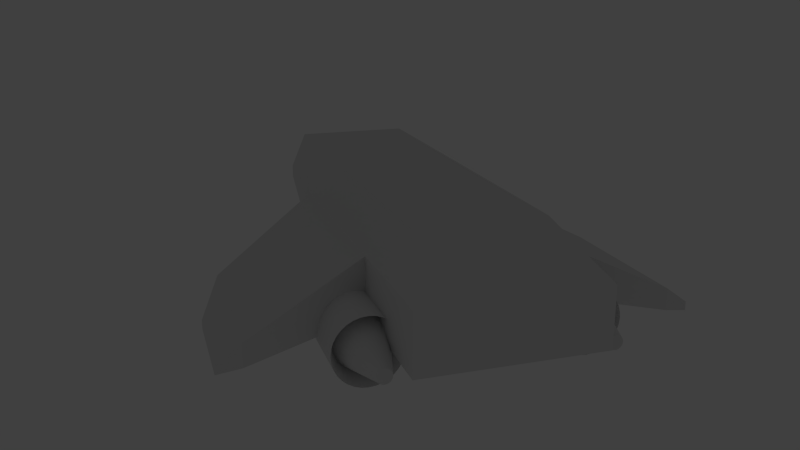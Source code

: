 # Source: ship.blend  (saved by Blender 2.63.0; exported with 4.5.12 LTS)
import bpy
from mathutils import Matrix  # noqa: F401  (used for matrix-valued properties, if any)

bpy.ops.wm.read_factory_settings(use_empty=True)
scene = bpy.context.scene
scene.name = 'Scene'

# ---- collections
col_collection_1 = bpy.data.collections.new('Collection 1'); scene.collection.children.link(col_collection_1)
col_collection_1.hide_render = True
col_collection_1.hide_viewport = True
col_collection_10 = bpy.data.collections.new('Collection 10'); scene.collection.children.link(col_collection_10)

# ---- materials (node trees are filled in below, after node groups)
mat_material = bpy.data.materials.new('Material')
mat_material.alpha_threshold = 0.0
mat_material.use_transparent_shadow = False
mat_material.roughness = 0.5
mat_material.line_color = (0.0, 0.0, 0.0, 1.0)

# ---- material node trees

# ---- world
world_world = bpy.data.worlds.new('World'); scene.world = world_world
world_world.color = (0.05088, 0.05088, 0.05088)
world_world.use_sun_shadow = False
world_world.sun_shadow_jitter_overblur = 0.0
world_world.cycles.sampling_method = 'MANUAL'
world_world.cycles.sample_map_resolution = 256

# ---- cameras
cam_camera = bpy.data.cameras.new('Camera')
cam_camera.clip_end = 100.0
cam_camera.lens = 35.0
cam_camera.sensor_width = 32.0
cam_camera.sensor_height = 18.0
cam_camera.ortho_scale = 7.314
cam_camera.dof.focus_distance = 0.0
cam_camera.dof.aperture_fstop = 128.0
cam_camera_001 = bpy.data.cameras.new('Camera.001')
cam_camera_001.clip_end = 100.0
cam_camera_001.lens = 35.0
cam_camera_001.sensor_width = 32.0
cam_camera_001.sensor_height = 18.0
cam_camera_001.dof.focus_distance = 0.0
cam_camera_001.dof.aperture_fstop = 128.0

# ---- lights
light_lamp = bpy.data.lights.new('Lamp', 'POINT')
light_lamp.transmission_factor = 0.0
light_lamp.cutoff_distance = 30.0
light_lamp.energy = 100.0
light_lamp.shadow_buffer_clip_start = 1.001
light_lamp.shadow_soft_size = 1.0
light_lamp.shadow_maximum_resolution = 0.006
light_lamp.use_absolute_resolution = True
light_lamp.cycles.use_multiple_importance_sampling = False

# ---- meshes
me_cube = bpy.data.meshes.new('Cube')
me_cube.from_pydata([(1.0, 1.0, -1.0), (1.0, -1.0, -1.0), (-1.0, -1.0, -1.0), (-1.0, 1.0, -1.0), (1.0, 1.0, 1.0), (1.0, -1.0, 1.0), (-1.0, -1.0, 1.0), (-1.0, 1.0, 1.0)], [], [(0, 1, 2, 3), (4, 7, 6, 5), (0, 4, 5, 1), (1, 5, 6, 2), (2, 6, 7, 3), (4, 0, 3, 7)])
me_cube.materials.append(mat_material)
me_cube.use_remesh_preserve_volume = False
me_cube.use_remesh_preserve_attributes = False
me_cube.use_mirror_vertex_groups = False
me_cube.update()
me_ship = bpy.data.meshes.new('Ship')
me_ship.from_pydata([(1.183, 0.1995, -0.007457), (1.183, -1.339, -0.007457), (1.256, 0.1995, -0.01462), (1.256, -1.339, -0.01462), (1.326, 0.1995, -0.03582), (1.326, -1.339, -0.03582), (1.39, 0.1995, -0.07025), (1.39, -1.339, -0.07025), (1.446, 0.1995, -0.1166), (1.446, -1.339, -0.1166), (1.493, 0.1995, -0.1731), (1.493, -1.339, -0.1731), (1.527, 0.1995, -0.2375), (1.527, -1.339, -0.2375), (1.548, 0.1995, -0.3074), (1.548, -1.339, -0.3074), (1.556, 0.1995, -0.3801), (1.556, -1.339, -0.3801), (1.548, 0.1995, -0.4528), (1.548, -1.339, -0.4528), (1.527, 0.1995, -0.5227), (1.527, -1.339, -0.5227), (1.493, 0.1995, -0.5871), (1.493, -1.339, -0.5871), (1.446, 0.1995, -0.6436), (1.446, -1.339, -0.6436), (1.39, 0.1995, -0.6899), (1.39, -1.339, -0.6899), (1.326, 0.1995, -0.7243), (1.326, -1.339, -0.7243), (1.256, 0.1995, -0.7455), (1.256, -1.339, -0.7455), (1.183, 0.1995, -0.7527), (1.183, -1.339, -0.7527), (1.11, 0.1995, -0.7455), (1.11, -1.339, -0.7455), (1.04, 0.1995, -0.7243), (1.04, -1.339, -0.7243), (0.9759, 0.1995, -0.6899), (0.9759, -1.339, -0.6899), (0.9195, 0.1995, -0.6436), (0.9195, -1.339, -0.6436), (0.8731, 0.1995, -0.5871), (0.8731, -1.339, -0.5871), (0.8387, 0.1995, -0.5227), (0.8387, -1.339, -0.5227), (0.8175, 0.1995, -0.4528), (0.8175, -1.339, -0.4528), (0.8103, 0.1995, -0.3801), (0.8103, -1.339, -0.3801), (0.8175, 0.1995, -0.3074), (0.8175, -1.339, -0.3074), (0.8387, 0.1995, -0.2375), (0.8387, -1.339, -0.2375), (0.8731, 0.1995, -0.1731), (0.8731, -1.339, -0.1731), (0.9195, 0.1995, -0.1166), (0.9195, -1.339, -0.1166), (0.9759, 0.1995, -0.07025), (0.9759, -1.339, -0.07025), (1.04, 0.1995, -0.03582), (1.04, -1.339, -0.03582), (1.11, 0.1995, -0.01462), (1.11, -1.339, -0.01462), (1.183, 0.4507, -0.218), (1.215, 0.4507, -0.2211), (1.245, 0.4507, -0.2304), (1.273, 0.4507, -0.2453), (1.298, 0.4507, -0.2655), (1.318, 0.4507, -0.29), (1.333, 0.4507, -0.3181), (1.342, 0.4507, -0.3485), (1.345, 0.4507, -0.3801), (1.342, 0.4507, -0.4117), (1.333, 0.4507, -0.4421), (1.318, 0.4507, -0.4701), (1.298, 0.4507, -0.4947), (1.273, 0.4507, -0.5148), (1.245, 0.4507, -0.5298), (1.215, 0.4507, -0.539), (1.183, 0.4507, -0.5421), (1.151, 0.4507, -0.539), (1.121, 0.4507, -0.5298), (1.093, 0.4507, -0.5148), (1.068, 0.4507, -0.4947), (1.048, 0.4507, -0.4701), (1.033, 0.4507, -0.4421), (1.024, 0.4507, -0.4117), (1.021, 0.4507, -0.3801), (1.024, 0.4507, -0.3485), (1.033, 0.4507, -0.3181), (1.048, 0.4507, -0.29), (1.068, 0.4507, -0.2655), (1.093, 0.4507, -0.2453), (1.121, 0.4507, -0.2304), (1.151, 0.4507, -0.2211), (1.183, -1.216, -0.08323), (1.241, -1.216, -0.08893), (1.297, -1.216, -0.1058), (1.348, -1.216, -0.1333), (1.393, -1.216, -0.1702), (1.43, -1.216, -0.2152), (1.457, -1.216, -0.2665), (1.474, -1.216, -0.3222), (1.48, -1.216, -0.3801), (1.474, -1.216, -0.438), (1.457, -1.216, -0.4937), (1.43, -1.216, -0.545), (1.393, -1.216, -0.59), (1.348, -1.216, -0.6269), (1.297, -1.216, -0.6543), (1.241, -1.216, -0.6712), (1.183, -1.216, -0.6769), (1.125, -1.216, -0.6712), (1.069, -1.216, -0.6543), (1.018, -1.216, -0.6269), (0.9731, -1.216, -0.59), (0.9361, -1.216, -0.545), (0.9087, -1.216, -0.4937), (0.8918, -1.216, -0.438), (0.8861, -1.216, -0.3801), (0.8918, -1.216, -0.3222), (0.9087, -1.216, -0.2665), (0.9361, -1.216, -0.2152), (0.9731, -1.216, -0.1702), (1.018, -1.216, -0.1333), (1.069, -1.216, -0.1058), (1.125, -1.216, -0.08893), (1.183, -1.607, -0.3002), (1.199, -1.607, -0.3017), (1.214, -1.607, -0.3062), (1.227, -1.607, -0.3136), (1.239, -1.607, -0.3236), (1.249, -1.607, -0.3357), (1.257, -1.607, -0.3495), (1.261, -1.607, -0.3645), (1.263, -1.607, -0.3801), (1.261, -1.607, -0.3957), (1.257, -1.607, -0.4107), (1.249, -1.607, -0.4245), (1.239, -1.607, -0.4366), (1.227, -1.607, -0.4465), (1.214, -1.607, -0.4539), (1.199, -1.607, -0.4585), (1.183, -1.607, -0.46), (1.167, -1.607, -0.4585), (1.152, -1.607, -0.4539), (1.139, -1.607, -0.4465), (1.126, -1.607, -0.4366), (1.117, -1.607, -0.4245), (1.109, -1.607, -0.4107), (1.105, -1.607, -0.3957), (1.103, -1.607, -0.3801), (1.105, -1.607, -0.3645), (1.109, -1.607, -0.3495), (1.117, -1.607, -0.3357), (1.126, -1.607, -0.3236), (1.139, -1.607, -0.3136), (1.152, -1.607, -0.3062), (1.167, -1.607, -0.3017), (-1.183, 0.1995, -0.007457), (-1.183, -1.339, -0.007457), (-1.256, 0.1995, -0.01462), (-1.256, -1.339, -0.01462), (-1.326, 0.1995, -0.03582), (-1.326, -1.339, -0.03582), (-1.39, 0.1995, -0.07025), (-1.39, -1.339, -0.07025), (-1.446, 0.1995, -0.1166), (-1.446, -1.339, -0.1166), (-1.493, 0.1995, -0.1731), (-1.493, -1.339, -0.1731), (-1.527, 0.1995, -0.2375), (-1.527, -1.339, -0.2375), (-1.548, 0.1995, -0.3074), (-1.548, -1.339, -0.3074), (-1.556, 0.1995, -0.3801), (-1.556, -1.339, -0.3801), (-1.548, 0.1995, -0.4528), (-1.548, -1.339, -0.4528), (-1.527, 0.1995, -0.5227), (-1.527, -1.339, -0.5227), (-1.493, 0.1995, -0.5871), (-1.493, -1.339, -0.5871), (-1.446, 0.1995, -0.6436), (-1.446, -1.339, -0.6436), (-1.39, 0.1995, -0.6899), (-1.39, -1.339, -0.6899), (-1.326, 0.1995, -0.7243), (-1.326, -1.339, -0.7243), (-1.256, 0.1995, -0.7455), (-1.256, -1.339, -0.7455), (-1.183, 0.1995, -0.7527), (-1.183, -1.339, -0.7527), (-1.11, 0.1995, -0.7455), (-1.11, -1.339, -0.7455), (-1.04, 0.1995, -0.7243), (-1.04, -1.339, -0.7243), (-0.9759, 0.1995, -0.6899), (-0.9759, -1.339, -0.6899), (-0.9195, 0.1995, -0.6436), (-0.9195, -1.339, -0.6436), (-0.8731, 0.1995, -0.5871), (-0.8731, -1.339, -0.5871), (-0.8387, 0.1995, -0.5227), (-0.8387, -1.339, -0.5227), (-0.8175, 0.1995, -0.4528), (-0.8175, -1.339, -0.4528), (-0.8103, 0.1995, -0.3801), (-0.8103, -1.339, -0.3801), (-0.8175, 0.1995, -0.3074), (-0.8175, -1.339, -0.3074), (-0.8387, 0.1995, -0.2375), (-0.8387, -1.339, -0.2375), (-0.8731, 0.1995, -0.1731), (-0.8731, -1.339, -0.1731), (-0.9195, 0.1995, -0.1166), (-0.9195, -1.339, -0.1166), (-0.9759, 0.1995, -0.07025), (-0.9759, -1.339, -0.07025), (-1.04, 0.1995, -0.03582), (-1.04, -1.339, -0.03582), (-1.11, 0.1995, -0.01462), (-1.11, -1.339, -0.01462), (-1.183, 0.4507, -0.218), (-1.215, 0.4507, -0.2211), (-1.245, 0.4507, -0.2304), (-1.273, 0.4507, -0.2453), (-1.298, 0.4507, -0.2655), (-1.318, 0.4507, -0.29), (-1.333, 0.4507, -0.3181), (-1.342, 0.4507, -0.3485), (-1.345, 0.4507, -0.3801), (-1.342, 0.4507, -0.4117), (-1.333, 0.4507, -0.4421), (-1.318, 0.4507, -0.4701), (-1.298, 0.4507, -0.4947), (-1.273, 0.4507, -0.5148), (-1.245, 0.4507, -0.5298), (-1.215, 0.4507, -0.539), (-1.183, 0.4507, -0.5421), (-1.151, 0.4507, -0.539), (-1.121, 0.4507, -0.5298), (-1.093, 0.4507, -0.5148), (-1.068, 0.4507, -0.4947), (-1.048, 0.4507, -0.4701), (-1.033, 0.4507, -0.4421), (-1.024, 0.4507, -0.4117), (-1.021, 0.4507, -0.3801), (-1.024, 0.4507, -0.3485), (-1.033, 0.4507, -0.3181), (-1.048, 0.4507, -0.29), (-1.068, 0.4507, -0.2655), (-1.093, 0.4507, -0.2453), (-1.121, 0.4507, -0.2304), (-1.151, 0.4507, -0.2211), (-1.183, -1.216, -0.08323), (-1.241, -1.216, -0.08893), (-1.297, -1.216, -0.1058), (-1.348, -1.216, -0.1333), (-1.393, -1.216, -0.1702), (-1.43, -1.216, -0.2152), (-1.457, -1.216, -0.2665), (-1.474, -1.216, -0.3222), (-1.48, -1.216, -0.3801), (-1.474, -1.216, -0.438), (-1.457, -1.216, -0.4937), (-1.43, -1.216, -0.545), (-1.393, -1.216, -0.59), (-1.348, -1.216, -0.6269), (-1.297, -1.216, -0.6543), (-1.241, -1.216, -0.6712), (-1.183, -1.216, -0.6769), (-1.125, -1.216, -0.6712), (-1.069, -1.216, -0.6543), (-1.018, -1.216, -0.6269), (-0.9731, -1.216, -0.59), (-0.9361, -1.216, -0.545), (-0.9087, -1.216, -0.4937), (-0.8918, -1.216, -0.438), (-0.8861, -1.216, -0.3801), (-0.8918, -1.216, -0.3222), (-0.9087, -1.216, -0.2665), (-0.9361, -1.216, -0.2152), (-0.9731, -1.216, -0.1702), (-1.018, -1.216, -0.1333), (-1.069, -1.216, -0.1058), (-1.125, -1.216, -0.08893), (-1.183, -1.607, -0.3002), (-1.199, -1.607, -0.3017), (-1.214, -1.607, -0.3062), (-1.227, -1.607, -0.3136), (-1.239, -1.607, -0.3236), (-1.249, -1.607, -0.3357), (-1.257, -1.607, -0.3495), (-1.261, -1.607, -0.3645), (-1.263, -1.607, -0.3801), (-1.261, -1.607, -0.3957), (-1.257, -1.607, -0.4107), (-1.249, -1.607, -0.4245), (-1.239, -1.607, -0.4366), (-1.227, -1.607, -0.4465), (-1.214, -1.607, -0.4539), (-1.199, -1.607, -0.4585), (-1.183, -1.607, -0.46), (-1.167, -1.607, -0.4585), (-1.152, -1.607, -0.4539), (-1.139, -1.607, -0.4465), (-1.126, -1.607, -0.4366), (-1.117, -1.607, -0.4245), (-1.109, -1.607, -0.4107), (-1.105, -1.607, -0.3957), (-1.103, -1.607, -0.3801), (-1.105, -1.607, -0.3645), (-1.109, -1.607, -0.3495), (-1.117, -1.607, -0.3357), (-1.126, -1.607, -0.3236), (-1.139, -1.607, -0.3136), (-1.152, -1.607, -0.3062), (-1.167, -1.607, -0.3017), (-1.0, -1.725, -0.3304), (-0.7137, 1.647, -0.08879), (0.7137, 1.647, -0.08879), (1.0, -1.725, -0.3304), (-1.0, -1.725, 0.3304), (-0.7137, 1.647, 0.08879), (0.7137, 1.647, 0.08879), (1.0, -1.725, 0.3304), (-1.0, -0.9728, 0.3304), (-1.0, 0.3371, 0.3304), (-1.0, 0.3371, -0.3304), (-1.0, -0.9728, -0.3304), (1.0, 0.3371, 0.3304), (1.0, -0.9728, 0.3304), (1.0, -0.9728, -0.3304), (1.0, 0.3371, -0.3304), (-2.336, -1.182, -0.2635), (-2.336, -0.2034, -0.2635), (-2.336, -0.2034, -0.5204), (-2.336, -1.182, -0.5204), (2.336, -0.2034, -0.2635), (2.336, -1.182, -0.2635), (2.336, -1.182, -0.5204), (2.336, -0.2034, -0.5204), (-0.7172, -1.287, 0.7817), (-0.7172, 1.131, 0.7817), (0.7172, 1.131, 0.7817), (0.7172, -1.287, 0.7817), (-0.7172, -0.7481, 0.7817), (-0.7172, 0.1913, 0.7817), (0.7172, 0.1913, 0.7817), (0.7172, -0.7481, 0.7817), (-0.6093, -1.121, -0.6392), (-0.6093, 0.9338, -0.6392), (0.6093, 0.9338, -0.6392), (0.6093, -1.121, -0.6392), (-0.6093, 0.1357, -0.6392), (-0.6093, -0.6624, -0.6392), (0.6093, -0.6624, -0.6392), (0.6093, 0.1357, -0.6392), (-2.606, -1.173, -0.4593), (-2.606, -0.6057, -0.4593), (-2.606, -0.6057, -0.5622), (-2.606, -1.173, -0.5622), (2.606, -0.6057, -0.4593), (2.606, -1.173, -0.4593), (2.606, -1.173, -0.5622), (2.606, -0.6057, -0.5622)], [], [(0, 1, 3), (2, 3, 5), (4, 5, 7), (6, 7, 9), (8, 9, 11), (10, 11, 13), (12, 13, 15), (14, 15, 17), (16, 17, 19), (18, 19, 21), (20, 21, 23), (22, 23, 25), (24, 25, 27), (26, 27, 29), (28, 29, 31), (30, 31, 33), (32, 33, 35), (34, 35, 37), (36, 37, 39), (38, 39, 41), (40, 41, 43), (42, 43, 45), (44, 45, 47), (46, 47, 49), (48, 49, 51), (50, 51, 53), (52, 53, 55), (54, 55, 57), (56, 57, 59), (58, 59, 61), (1, 63, 96), (62, 63, 1), (60, 61, 63), (16, 18, 73), (64, 65, 95), (54, 56, 91), (30, 32, 79), (6, 8, 67), (44, 46, 86), (0, 2, 65), (20, 22, 74), (58, 60, 94), (34, 36, 81), (10, 12, 70), (48, 50, 89), (24, 26, 77), (62, 0, 64), (38, 40, 84), (14, 16, 71), (52, 54, 91), (28, 30, 78), (4, 6, 67), (42, 44, 86), (18, 20, 73), (56, 58, 93), (32, 34, 80), (8, 10, 69), (46, 48, 88), (22, 24, 75), (60, 62, 94), (36, 38, 83), (12, 14, 71), (50, 52, 89), (26, 28, 78), (2, 4, 66), (40, 42, 84), (104, 103, 135), (41, 39, 116), (17, 15, 103), (55, 53, 122), (31, 29, 110), (7, 5, 99), (45, 43, 118), (21, 19, 105), (59, 57, 124), (35, 33, 112), (11, 9, 101), (49, 47, 119), (25, 23, 107), (63, 61, 127), (39, 37, 114), (15, 13, 103), (53, 51, 121), (29, 27, 109), (5, 3, 98), (43, 41, 116), (19, 17, 105), (57, 55, 123), (33, 31, 112), (9, 7, 99), (47, 45, 118), (3, 1, 97), (23, 21, 106), (61, 59, 125), (37, 35, 113), (13, 11, 102), (51, 49, 120), (27, 25, 108), (129, 128, 130), (99, 98, 130), (125, 124, 156), (120, 119, 151), (115, 114, 146), (110, 109, 141), (105, 104, 137), (100, 99, 131), (126, 125, 158), (121, 120, 153), (116, 115, 148), (111, 110, 142), (106, 105, 137), (101, 100, 132), (127, 126, 158), (122, 121, 153), (117, 116, 148), (112, 111, 143), (107, 106, 139), (102, 101, 133), (97, 96, 128), (96, 127, 159), (123, 122, 154), (118, 117, 149), (113, 112, 144), (108, 107, 139), (103, 102, 135), (98, 97, 129), (124, 123, 155), (119, 118, 151), (114, 113, 145), (109, 108, 140), (162, 163, 161), (164, 165, 163), (166, 167, 165), (168, 169, 167), (170, 171, 169), (172, 173, 171), (174, 175, 173), (176, 177, 175), (178, 179, 177), (180, 181, 179), (182, 183, 181), (184, 185, 183), (186, 187, 185), (188, 189, 187), (190, 191, 189), (192, 193, 191), (194, 195, 193), (196, 197, 195), (198, 199, 197), (200, 201, 199), (202, 203, 201), (204, 205, 203), (206, 207, 205), (208, 209, 207), (210, 211, 209), (212, 213, 211), (214, 215, 213), (216, 217, 215), (218, 219, 217), (220, 221, 219), (256, 287, 223), (160, 161, 223), (222, 223, 221), (232, 233, 176), (255, 254, 224), (251, 252, 216), (239, 240, 192), (227, 228, 168), (246, 247, 206), (224, 225, 160), (234, 235, 182), (253, 254, 218), (241, 242, 196), (229, 230, 170), (248, 249, 208), (236, 237, 186), (255, 224, 160), (243, 244, 200), (231, 232, 176), (250, 251, 212), (238, 239, 190), (226, 227, 164), (245, 246, 202), (233, 234, 180), (252, 253, 216), (240, 241, 194), (228, 229, 168), (247, 248, 206), (235, 236, 184), (254, 255, 222), (242, 243, 196), (230, 231, 172), (249, 250, 212), (237, 238, 186), (225, 226, 162), (244, 245, 202), (296, 295, 264), (276, 275, 199), (264, 263, 177), (283, 282, 213), (271, 270, 189), (259, 258, 165), (278, 277, 203), (266, 265, 181), (285, 284, 219), (273, 272, 195), (261, 260, 169), (280, 279, 209), (268, 267, 185), (287, 286, 221), (275, 274, 199), (263, 262, 173), (282, 281, 211), (270, 269, 187), (258, 257, 163), (277, 276, 203), (265, 264, 177), (284, 283, 215), (272, 271, 191), (260, 259, 169), (279, 278, 207), (257, 256, 161), (267, 266, 183), (286, 285, 219), (274, 273, 197), (262, 261, 171), (281, 280, 209), (269, 268, 187), (290, 291, 289), (291, 290, 258), (317, 316, 284), (312, 311, 280), (307, 306, 275), (302, 301, 269), (297, 296, 264), (292, 291, 259), (318, 317, 285), (313, 312, 280), (308, 307, 275), (303, 302, 270), (298, 297, 266), (293, 292, 260), (319, 318, 286), (314, 313, 281), (309, 308, 277), (304, 303, 271), (299, 298, 266), (294, 293, 261), (289, 288, 256), (288, 319, 287), (315, 314, 282), (310, 309, 278), (305, 304, 272), (300, 299, 267), (295, 294, 262), (290, 289, 257), (316, 315, 283), (311, 310, 278), (306, 305, 273), (301, 300, 268), (2, 0, 3), (4, 2, 5), (6, 4, 7), (8, 6, 9), (10, 8, 11), (12, 10, 13), (14, 12, 15), (16, 14, 17), (18, 16, 19), (20, 18, 21), (22, 20, 23), (24, 22, 25), (26, 24, 27), (28, 26, 29), (30, 28, 31), (32, 30, 33), (34, 32, 35), (36, 34, 37), (38, 36, 39), (40, 38, 41), (42, 40, 43), (44, 42, 45), (46, 44, 47), (48, 46, 49), (50, 48, 51), (52, 50, 53), (54, 52, 55), (56, 54, 57), (58, 56, 59), (60, 58, 61), (63, 127, 96), (0, 62, 1), (62, 60, 63), (72, 16, 73), (65, 66, 95), (66, 67, 95), (67, 68, 95), (68, 69, 95), (69, 70, 95), (70, 71, 95), (71, 72, 95), (72, 73, 95), (73, 74, 95), (74, 75, 95), (75, 76, 95), (76, 77, 95), (77, 78, 95), (78, 79, 95), (79, 80, 95), (80, 81, 95), (81, 82, 95), (82, 83, 95), (83, 84, 95), (84, 85, 95), (85, 86, 95), (86, 87, 95), (87, 88, 95), (88, 89, 95), (89, 90, 95), (90, 91, 95), (91, 92, 95), (92, 93, 94), (95, 92, 94), (56, 92, 91), (32, 80, 79), (8, 68, 67), (46, 87, 86), (64, 0, 65), (22, 75, 74), (93, 58, 94), (36, 82, 81), (69, 10, 70), (88, 48, 89), (76, 24, 77), (95, 62, 64), (83, 38, 84), (16, 72, 71), (90, 52, 91), (30, 79, 78), (66, 4, 67), (85, 42, 86), (20, 74, 73), (92, 56, 93), (34, 81, 80), (68, 8, 69), (87, 46, 88), (24, 76, 75), (62, 95, 94), (82, 36, 83), (70, 12, 71), (52, 90, 89), (77, 26, 78), (65, 2, 66), (42, 85, 84), (136, 104, 135), (39, 115, 116), (104, 17, 103), (123, 55, 122), (111, 31, 110), (5, 98, 99), (43, 117, 118), (106, 21, 105), (125, 59, 124), (113, 35, 112), (9, 100, 101), (120, 49, 119), (108, 25, 107), (61, 126, 127), (115, 39, 114), (13, 102, 103), (122, 53, 121), (110, 29, 109), (3, 97, 98), (117, 43, 116), (17, 104, 105), (124, 57, 123), (31, 111, 112), (100, 9, 99), (119, 47, 118), (1, 96, 97), (107, 23, 106), (126, 61, 125), (114, 37, 113), (11, 101, 102), (121, 51, 120), (109, 27, 108), (128, 159, 130), (159, 158, 130), (158, 157, 130), (157, 156, 130), (156, 155, 130), (155, 154, 130), (154, 153, 130), (153, 152, 130), (152, 151, 130), (151, 150, 130), (150, 149, 130), (149, 148, 130), (148, 147, 130), (147, 146, 130), (146, 145, 130), (145, 144, 130), (144, 143, 130), (143, 142, 130), (142, 141, 130), (141, 140, 130), (140, 139, 130), (139, 138, 130), (138, 137, 130), (137, 136, 130), (136, 135, 130), (135, 134, 130), (134, 133, 130), (133, 132, 131), (130, 133, 131), (131, 99, 130), (157, 125, 156), (152, 120, 151), (147, 115, 146), (142, 110, 141), (104, 136, 137), (132, 100, 131), (125, 157, 158), (120, 152, 153), (115, 147, 148), (143, 111, 142), (138, 106, 137), (133, 101, 132), (159, 127, 158), (154, 122, 153), (149, 117, 148), (144, 112, 143), (106, 138, 139), (134, 102, 133), (129, 97, 128), (128, 96, 159), (155, 123, 154), (150, 118, 149), (145, 113, 144), (140, 108, 139), (102, 134, 135), (130, 98, 129), (156, 124, 155), (118, 150, 151), (146, 114, 145), (141, 109, 140), (160, 162, 161), (162, 164, 163), (164, 166, 165), (166, 168, 167), (168, 170, 169), (170, 172, 171), (172, 174, 173), (174, 176, 175), (176, 178, 177), (178, 180, 179), (180, 182, 181), (182, 184, 183), (184, 186, 185), (186, 188, 187), (188, 190, 189), (190, 192, 191), (192, 194, 193), (194, 196, 195), (196, 198, 197), (198, 200, 199), (200, 202, 201), (202, 204, 203), (204, 206, 205), (206, 208, 207), (208, 210, 209), (210, 212, 211), (212, 214, 213), (214, 216, 215), (216, 218, 217), (218, 220, 219), (161, 256, 223), (222, 160, 223), (220, 222, 221), (233, 178, 176), (254, 253, 224), (253, 252, 224), (252, 251, 224), (251, 250, 224), (250, 249, 224), (249, 248, 224), (248, 247, 224), (247, 246, 224), (246, 245, 224), (245, 244, 224), (244, 243, 224), (243, 242, 224), (242, 241, 224), (241, 240, 224), (240, 239, 224), (239, 238, 224), (238, 237, 224), (237, 236, 224), (236, 235, 224), (235, 234, 224), (234, 233, 224), (233, 232, 224), (232, 231, 224), (231, 230, 224), (230, 229, 224), (229, 228, 224), (228, 227, 224), (227, 226, 225), (224, 227, 225), (214, 251, 216), (190, 239, 192), (166, 227, 168), (204, 246, 206), (225, 162, 160), (180, 234, 182), (254, 220, 218), (194, 241, 196), (230, 172, 170), (249, 210, 208), (184, 236, 186), (222, 255, 160), (198, 243, 200), (174, 231, 176), (251, 214, 212), (188, 238, 190), (227, 166, 164), (246, 204, 202), (178, 233, 180), (253, 218, 216), (192, 240, 194), (229, 170, 168), (248, 208, 206), (182, 235, 184), (220, 254, 222), (243, 198, 196), (231, 174, 172), (210, 249, 212), (238, 188, 186), (226, 164, 162), (200, 244, 202), (295, 263, 264), (201, 276, 199), (263, 175, 177), (215, 283, 213), (191, 271, 189), (167, 259, 165), (205, 278, 203), (265, 179, 181), (284, 217, 219), (272, 193, 195), (171, 261, 169), (279, 207, 209), (267, 183, 185), (223, 287, 221), (274, 197, 199), (175, 263, 173), (213, 282, 211), (189, 270, 187), (165, 258, 163), (276, 201, 203), (179, 265, 177), (217, 284, 215), (193, 272, 191), (259, 167, 169), (278, 205, 207), (163, 257, 161), (266, 181, 183), (221, 286, 219), (273, 195, 197), (173, 262, 171), (211, 281, 209), (268, 185, 187), (291, 292, 289), (292, 293, 289), (293, 294, 289), (294, 295, 289), (295, 296, 289), (296, 297, 289), (297, 298, 289), (298, 299, 289), (299, 300, 289), (300, 301, 289), (301, 302, 289), (302, 303, 289), (303, 304, 289), (304, 305, 289), (305, 306, 289), (306, 307, 289), (307, 308, 289), (308, 309, 289), (309, 310, 289), (310, 311, 289), (311, 312, 289), (312, 313, 289), (313, 314, 289), (314, 315, 289), (315, 316, 289), (316, 317, 289), (317, 318, 289), (318, 319, 288), (289, 318, 288), (259, 291, 258), (285, 317, 284), (311, 279, 280), (306, 274, 275), (270, 302, 269), (265, 297, 264), (260, 292, 259), (286, 318, 285), (281, 313, 280), (276, 308, 275), (271, 303, 270), (297, 265, 266), (261, 293, 260), (287, 319, 286), (282, 314, 281), (308, 276, 277), (272, 304, 271), (267, 299, 266), (262, 294, 261), (257, 289, 256), (256, 288, 287), (283, 315, 282), (309, 277, 278), (273, 305, 272), (268, 300, 267), (263, 295, 262), (258, 290, 257), (284, 316, 283), (279, 311, 278), (274, 306, 273), (269, 301, 268), (329, 325, 321), (325, 326, 322), (333, 327, 323), (327, 324, 320), (359, 354, 335), (349, 345, 329), (324, 328, 331), (339, 338, 331), (326, 332, 335), (340, 343, 335), (354, 353, 321), (330, 321, 353), (333, 332, 351), (351, 347, 333), (364, 367, 343), (367, 366, 342), (329, 330, 337), (341, 340, 333), (336, 339, 331), (337, 336, 328), (333, 334, 341), (343, 342, 334), (350, 346, 345), (347, 351, 348), (351, 350, 349), (347, 344, 324), (329, 328, 348), (332, 326, 346), (328, 324, 344), (345, 346, 326), (356, 353, 354), (352, 357, 358), (357, 356, 359), (335, 334, 358), (357, 352, 331), (331, 330, 357), (334, 323, 355), (352, 355, 323), (360, 361, 362), (364, 365, 366), (365, 364, 341), (337, 338, 361), (363, 362, 339), (360, 363, 339), (341, 342, 365), (361, 360, 336), (330, 329, 321), (321, 325, 322), (334, 333, 323), (323, 327, 320), (354, 322, 335), (345, 325, 329), (320, 324, 331), (338, 330, 331), (322, 326, 335), (332, 340, 335), (322, 354, 321), (356, 330, 353), (332, 350, 351), (347, 327, 333), (340, 364, 343), (343, 367, 342), (330, 338, 337), (340, 332, 333), (328, 336, 331), (329, 337, 328), (334, 342, 341), (335, 343, 334), (349, 350, 345), (344, 347, 348), (348, 351, 349), (327, 347, 324), (349, 329, 348), (350, 332, 346), (348, 328, 344), (325, 345, 326), (359, 356, 354), (355, 352, 358), (358, 357, 359), (359, 335, 358), (352, 320, 331), (330, 356, 357), (358, 334, 355), (320, 352, 323), (363, 360, 362), (367, 364, 366), (364, 340, 341), (338, 362, 361), (362, 338, 339), (336, 360, 339), (342, 366, 365), (337, 361, 336)])
me_ship.use_remesh_preserve_volume = False
me_ship.use_remesh_preserve_attributes = False
me_ship.use_mirror_vertex_groups = False
me_ship.update()

# ---- objects
ob_empty = bpy.data.objects.new('Empty', None)
ob_camera = bpy.data.objects.new('Camera', cam_camera)
ob_cube = bpy.data.objects.new('Cube', me_cube)
ob_lamp = bpy.data.objects.new('Lamp', light_lamp)
ob_cube_001 = bpy.data.objects.new('Cube.001', me_ship)
ob_camera_001 = bpy.data.objects.new('Camera.001', cam_camera_001)

# ---- transforms, parenting, visibility, modifiers, constraints
ob_empty.location = (0.0, 0.0, 0.0)
ob_empty.scale = (2.937, 2.937, 2.937)
ob_empty.empty_image_offset = (0.0, 0.0)
ob_empty.lineart.crease_threshold = 0.0
ob_camera.location = (7.481, -6.508, 5.344)
ob_camera.rotation_euler = (1.109, 0.01082, 0.8149)
ob_camera.lock_rotations_4d = False
ob_camera.empty_display_type = 'ARROWS'
ob_camera.color = (0.0, 0.0, 0.0, 0.0)
ob_camera.display_type = 'WIRE'
ob_camera.lineart.crease_threshold = 0.0
_c = ob_camera.constraints.new('TRACK_TO'); _c.name = 'AutoTrack'
_c.target = ob_empty
ob_cube.location = (0.0, 0.0, 0.0)
ob_cube.lock_rotations_4d = False
ob_cube.empty_display_type = 'ARROWS'
ob_cube.lineart.crease_threshold = 0.0
ob_lamp.location = (4.076, 1.005, 5.904)
ob_lamp.rotation_euler = (0.6503, 0.05522, 1.866)
ob_lamp.lock_rotations_4d = False
ob_lamp.empty_display_type = 'ARROWS'
ob_lamp.color = (0.0, 0.0, 0.0, 0.0)
ob_lamp.lineart.crease_threshold = 0.0
ob_cube_001.location = (0.0, 0.0, 0.0)
ob_cube_001.scale = (1.0, 2.0, 1.0)
ob_cube_001.lineart.crease_threshold = 0.0
ob_camera_001.location = (-3.246, -10.04, 3.231)
ob_camera_001.lineart.crease_threshold = 0.0
_c = ob_camera_001.constraints.new('TRACK_TO'); _c.name = 'AutoTrack'
_c.target = ob_cube_001

# ---- collection membership
col_collection_1.objects.link(ob_empty)
col_collection_1.objects.link(ob_camera)
col_collection_1.objects.link(ob_cube)
col_collection_1.objects.link(ob_lamp)
col_collection_10.objects.link(ob_cube_001)
col_collection_10.objects.link(ob_camera_001)

# ---- scene / render settings (as saved in the file)
scene.camera = ob_camera_001
scene.frame_start = 1; scene.frame_end = 250; scene.frame_set(1)
scene.render.engine = 'BLENDER_EEVEE_NEXT'
scene.render.image_settings.color_mode = 'RGB'
scene.render.image_settings.compression = 90
scene.render.resolution_x = 1280
scene.render.resolution_y = 720
scene.render.resolution_percentage = 50
scene.render.dither_intensity = 0.0
scene.render.bake_margin = 2
scene.render.bake_bias = 0.0
scene.cycles.use_denoising = False
scene.cycles.samples = 10
scene.cycles.sampling_pattern = 'TABULATED_SOBOL'
scene.cycles.light_sampling_threshold = 0.0
scene.cycles.use_adaptive_sampling = False
scene.cycles.use_light_tree = False
scene.cycles.blur_glossy = 0.0
scene.cycles.volume_bounces = 1
scene.cycles.pixel_filter_type = 'GAUSSIAN'
scene.cycles.sample_clamp_indirect = 0.0
scene.view_settings.view_transform = 'Standard'
bpy.context.view_layer.update()
